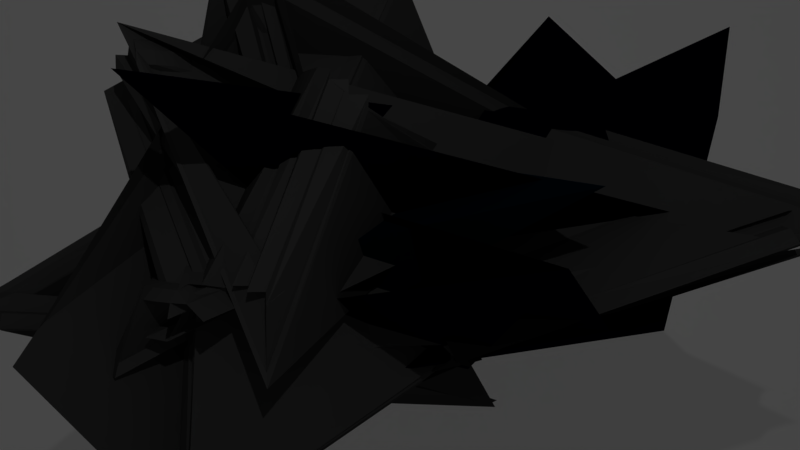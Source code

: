 # Source: corruption_animation.blend  (saved by Blender 2.79.0; exported with 4.5.12 LTS)
import bpy
from mathutils import Matrix  # noqa: F401  (used for matrix-valued properties, if any)

bpy.ops.wm.read_factory_settings(use_empty=True)
scene = bpy.context.scene
scene.name = 'Scene'

# ---- collections
col_collection_1 = bpy.data.collections.new('Collection 1'); scene.collection.children.link(col_collection_1)

# ---- materials (node trees are filled in below, after node groups)
mat_material = bpy.data.materials.new('Material')
mat_material.alpha_threshold = 0.0
mat_material.use_transparent_shadow = False
mat_material.diffuse_color = (1.0, 1.0, 1.0, 1.0)
mat_material.roughness = 0.5
mat_material.specular_intensity = 1.0
mat_material_003 = bpy.data.materials.new('Material.003')
mat_material_003.alpha_threshold = 0.0
mat_material_003.use_transparent_shadow = False
mat_material_003.diffuse_color = (0.05002, 0.05002, 0.05002, 1.0)
mat_material_003.specular_color = (0.0, 0.0, 0.0)
mat_material_003.roughness = 0.5
mat_material_003.specular_intensity = 0.0
mat_material_002 = bpy.data.materials.new('Material.002')
mat_material_002.alpha_threshold = 0.0
mat_material_002.use_transparent_shadow = False
mat_material_002.diffuse_color = (0.001045, 0.0006328, 0.004081, 1.0)
mat_material_002.roughness = 0.5
mat_material_001 = bpy.data.materials.new('Material.001')
mat_material_001.alpha_threshold = 0.0
mat_material_001.use_transparent_shadow = False
mat_material_001.diffuse_color = (0.0001039, 0.005665, 0.01254, 1.0)
mat_material_001.specular_color = (1.0, 0.9348, 0.9068)
mat_material_001.roughness = 0.5
mat_material_001.specular_intensity = 1.0

# ---- material node trees

# ---- world
world_world = bpy.data.worlds.new('World'); scene.world = world_world
world_world.color = (0.05088, 0.05088, 0.05088)
world_world.use_sun_shadow = False
world_world.sun_shadow_jitter_overblur = 0.0
world_world.cycles.sampling_method = 'MANUAL'

# ---- cameras
cam_camera = bpy.data.cameras.new('Camera')
cam_camera.clip_end = 100.0
cam_camera.lens = 35.0
cam_camera.sensor_width = 32.0
cam_camera.sensor_height = 18.0
cam_camera.display_size = 2.0
cam_camera.dof.focus_distance = 0.0
cam_camera.dof.aperture_fstop = 128.0
cam_camera.dof.aperture_blades = 6

# ---- lights
light_area_001 = bpy.data.lights.new('Area.001', 'AREA')
light_area_001.transmission_factor = 0.0
light_area_001.energy = 78.54
light_area_001.shadow_buffer_clip_start = 0.5
light_area_001.shadow_soft_size = 0.1
light_area_001.shadow_maximum_resolution = 0.006
light_area_001.use_absolute_resolution = True
light_area_001.size = 0.1
light_area_001.size_y = 0.1

# ---- meshes
me_plane_001 = bpy.data.meshes.new('Plane.001')
me_plane_001.from_pydata([(-1.0, -1.0, 0.0), (1.0, -1.0, 0.0), (-1.0, 1.0, 0.0), (1.0, 1.0, 0.0)], [], [(0, 1, 3, 2)])
me_plane_001.materials.append(mat_material)
me_plane_001.use_remesh_preserve_volume = False
me_plane_001.use_remesh_preserve_attributes = False
me_plane_001.use_mirror_vertex_groups = False
me_plane_001.update()
me_torus = bpy.data.meshes.new('Torus')
me_torus.from_pydata([(1.25, 0.0, 0.0), (1.217, 0.0, 0.125), (2.703, -1.236, 3.092), (2.578, -1.236, 3.126), (2.453, -1.236, 3.092), (2.361, -1.236, 3.001), (2.328, -1.236, 2.876), (0.7835, 0.0, -0.125), (0.875, 0.0, -0.2165), (1.0, 0.0, -0.25), (0.7328, 1.428, -1.41), (1.217, 0.0, -0.125), (1.239, 0.1632, 0.0), (1.206, 0.1588, 0.125), (2.693, -1.089, 3.092), (2.569, -1.105, 3.126), (2.445, -1.122, 3.092), (2.355, -1.134, 3.001), (-0.03899, -6.011, 1.233), (0.7768, 0.1023, -0.125), (0.8675, 0.1142, -0.2165), (0.9914, 0.1305, -0.25), (1.115, 0.1468, -0.2165), (1.206, 0.1588, -0.125), (0.4248, -5.785, 1.233), (0.3925, -5.794, 1.358), (0.3041, -5.818, 1.449), (1.834, -1.034, -0.4175), (2.423, -1.009, 3.092), (2.335, -1.033, 3.001), (-0.05813, -5.915, 1.233), (0.2643, -2.828, 0.1504), (2.321, -2.569, 0.5615), (2.442, -2.537, 0.528), (2.563, -2.504, 0.5615), (2.651, -2.48, 0.653), (0.6623, -2.553, 0.2754), (0.3413, -5.643, 1.358), (0.2568, -5.678, 1.449), (1.792, -0.9102, -0.4175), (2.386, -0.901, 3.092), (2.302, -0.936, 3.001), (-0.08966, -5.822, 1.233), (0.2313, -2.731, 0.1504), (2.285, -2.46, 0.5615), (2.4, -2.413, 0.528), (2.516, -2.365, 0.5615), (2.6, -2.33, 0.653), (0.59, -2.406, 0.2754), (0.271, -5.501, 1.358), (1.842, -0.7304, -0.451), (1.734, -0.7929, -0.4175), (0.7578, 0.4375, 0.2165), (0.6785, 0.3917, 0.125), (-0.1331, -5.734, 1.233), (0.186, -2.639, 0.1504), (2.234, -2.358, 0.5615), (2.342, -2.295, 0.528), (2.45, -2.233, 0.5615), (2.53, -2.187, 0.653), (0.4992, -2.27, 0.2754), (0.1825, -5.368, 1.358), (1.76, -0.608, -0.451), (0.7934, 0.6088, 0.25), (0.6942, 0.5327, 0.2165), (0.6216, 0.477, 0.125), (-0.1876, -5.652, 1.233), (0.1291, -2.554, 0.1504), (2.17, -2.263, 0.5615), (2.27, -2.187, 0.528), (2.369, -2.11, 0.5615), (2.441, -2.055, 0.653), (0.3914, -2.147, 0.2754), (0.07763, -5.249, 1.358), (1.663, -0.4974, -0.451), (0.7071, 0.7071, 0.25), (0.6187, 0.6187, 0.2165), (0.554, 0.554, 0.125), (-0.2522, -5.579, 1.233), (0.06149, -2.477, 0.1504), (2.095, -2.177, 0.5615), (2.183, -2.088, 0.528), (2.272, -2.0, 0.5615), (2.336, -1.935, 0.653), (0.2684, -2.039, 0.2754), (-0.04201, -5.144, 1.358), (1.553, -0.4004, -0.451), (0.6088, 0.7934, 0.25), (0.5327, 0.6942, 0.2165), (0.477, 0.6216, 0.125), (-0.326, -5.514, 1.233), (-0.01556, -2.409, 0.1504), (2.009, -2.101, 0.5615), (2.085, -2.002, 0.528), (2.161, -1.903, 0.5615), (2.217, -1.83, 0.653), (0.1325, -1.948, 0.2754), (1.476, -0.2394, -0.5425), (0.5625, 0.9743, 0.2165), (0.5, 0.866, 0.25), (0.4375, 0.7578, 0.2165), (0.3917, 0.6785, 0.125), (-0.4076, -5.459, 1.233), (-0.1008, -2.352, 0.1504), (1.914, -2.038, 0.5615), (1.976, -1.929, 0.528), (0.06998, -2.057, 0.05886), (0.1157, -1.977, 0.1504), (-0.3042, -4.954, 1.233), (0.9412, 1.259, -1.736), (0.4305, 1.039, 0.2165), (0.3827, 0.9239, 0.25), (0.3348, 0.8084, 0.2165), (0.2998, 0.7239, 0.125), (0.287, 0.6929, 3.062e-17), (-0.1927, -2.307, 0.1504), (-0.1577, -2.223, 0.05886), (-0.1098, -2.107, 0.02537), (-0.062, -1.992, 0.05886), (-0.02698, -1.907, 0.1504), (-0.4591, -4.902, 1.233), (2.509, 0.04437, -0.7219), (2.485, -0.04402, -0.6304), (2.453, -0.1648, -0.5969), (0.2265, 0.8452, 0.2165), (0.2028, 0.7568, 0.125), (0.1941, 0.7244, 3.062e-17), (-0.5798, -5.352, 1.108), (-0.2661, -2.186, 0.05886), (-0.2337, -2.065, 0.02537), (-0.2014, -1.944, 0.05886), (-0.1777, -1.856, 0.1504), (-0.6194, -4.87, 1.233), (2.353, 0.07541, -0.7219), (2.341, -0.01531, -0.6304), (-0.04047, 0.8114, 0.828), (-0.05679, 0.6875, 0.7945), (2.296, -0.3539, -0.7219), (2.292, -0.7468, -0.8469), (-0.6803, -5.332, 1.108), (-0.3783, -2.163, 0.05886), (-0.362, -2.04, 0.02537), (-0.3457, -1.916, 0.05886), (-0.3337, -1.825, 0.1504), (2.194, 0.1193, -0.8469), (2.194, 0.08582, -0.7219), (1.956, -0.3654, -0.4301), (2.194, -0.1307, -0.5969), (-0.171, 0.6949, 0.7945), (2.194, -0.3472, -0.7219), (2.194, -0.3807, -0.8469), (2.194, -0.7069, -0.9719), (-0.4925, -2.156, 0.05886), (-0.4925, -2.031, 0.02537), (-0.4925, -1.906, 0.05886), (-0.7826, -4.892, 1.108), (2.031, 0.1086, -0.8469), (2.035, 0.07541, -0.7219), (1.809, -0.375, -0.4301), (2.063, -0.1392, -0.5969), (-0.2852, 0.6875, 0.7945), (-0.2733, 0.5967, 0.703), (2.096, -0.3871, -0.8469), (3.177, -1.584, 1.733), (3.165, -1.494, 1.641), (-0.623, -2.04, 0.02537), (-0.6394, -1.916, 0.05886), (3.121, -1.155, 1.733), (1.87, 0.07672, -0.8469), (1.879, 0.04437, -0.7219), (1.665, -0.4037, -0.4301), (1.697, -0.5245, -0.3966), (-0.3975, 0.6651, 0.7945), (-0.3738, 0.5767, 0.703), (2.0, -0.4062, -0.8469), (3.077, -1.604, 1.733), (3.053, -1.516, 1.641), (3.021, -1.395, 1.608), (2.988, -1.275, 1.641), (2.964, -1.186, 1.733), (1.715, 0.02416, -0.8469), (1.49, -0.3665, -0.5216), (1.525, -0.4511, -0.4301), (-0.5537, 0.7438, 0.828), (-0.5058, 0.6283, 0.7945), (-0.4708, 0.5438, 0.703), (1.668, -0.8497, 3.9), (2.979, -1.637, 1.733), (2.944, -1.553, 1.641), (2.897, -1.437, 1.608), (2.849, -1.322, 1.641), (2.814, -1.237, 1.733), (-0.625, 1.083, 0.0), (-0.6083, 1.054, 0.125), (1.393, -0.5161, -0.4301), (-0.671, 0.686, 0.828), (-0.6085, 0.5777, 0.7945), (1.563, -0.8641, 4.025), (1.58, -0.8931, 3.9), (2.888, -1.683, 1.733), (2.842, -1.603, 1.641), (2.779, -1.495, 1.608), (2.717, -1.387, 1.641), (2.671, -1.308, 1.733), (-0.761, 0.9917, 0.0), (-0.7406, 0.9651, 0.125), (-0.8559, 0.7125, 0.7945), (-0.7798, 0.6133, 0.828), (-0.7037, 0.5141, 0.7945), (1.478, -0.921, 4.025), (1.498, -0.9476, 3.9), (1.478, -0.921, 3.775), (2.747, -1.667, 1.641), (2.671, -1.568, 1.608), (-0.8559, 0.7125, 0.3615), (2.539, -1.396, 1.733), (1.429, -3.102, 2.093), (-1.031, 0.6801, 0.703), (-0.9665, 0.6154, 0.7945), (-0.8781, 0.527, 0.828), (0.2276, 1.308, 2.485), (1.401, -1.095, 4.025), (1.425, -1.119, 3.9), (1.401, -0.9886, 3.775), (1.336, -0.9239, 3.683), (-0.8781, 0.527, 0.328), (1.517, -3.191, 1.876), (1.453, -3.126, 1.968), (1.321, -3.225, 2.093), (-1.136, 0.5605, 0.703), (-1.064, 0.5048, 0.7945), (-0.9644, 0.4287, 0.828), (-0.8652, 0.3526, 0.7945), (1.333, -1.172, 4.025), (1.36, -1.193, 3.9), (1.333, -1.172, 3.775), (1.261, -1.01, 3.683), (2.894, -2.317, 1.249), (1.42, -3.301, 1.876), (1.348, -3.246, 1.968), (-1.254, 0.4449, 0.578), (-1.225, 0.4282, 0.703), (-1.145, 0.3824, 0.7945), (-1.037, 0.3199, 0.828), (-0.9288, 0.2574, 0.7945), (0.1678, 1.081, 2.393), (1.305, -1.274, 3.9), (1.276, -1.258, 3.775), (2.929, -2.488, 1.283), (2.821, -2.425, 1.249), (2.713, -2.363, 1.283), (1.259, -3.378, 1.968), (2.532, -2.447, 1.499), (-1.295, 0.2855, 0.703), (3.749, 0.4386, 2.802), (-1.095, 0.2026, 0.828), (-0.9794, 0.1548, 0.7945), (0.1225, 0.9892, 2.393), (1.262, -1.362, 3.9), (1.231, -1.35, 3.775), (2.879, -2.591, 1.283), (2.763, -2.543, 1.249), (2.648, -2.495, 1.283), (2.563, -2.46, 1.374), (-1.378, 0.1435, 0.578), (3.613, 0.323, 2.711), (3.701, 0.2993, 2.802), (-0.7443, -0.7224, 2.606), (-1.016, 0.04641, 0.7945), (-0.9278, 0.02273, 0.703), (1.23, -1.455, 3.9), (1.198, -1.447, 3.775), (2.842, -2.699, 1.283), (2.721, -2.667, 1.249), (2.6, -2.634, 1.283), (2.512, -2.611, 1.374), (3.549, 0.1713, 2.586), (-0.9845, -0.8224, 2.481), (-0.8937, -0.8343, 2.572), (-1.162, -0.04953, 0.828), (-1.039, -0.06585, 0.7945), (-0.9478, -0.07779, 0.703), (1.211, -1.551, 3.9), (1.178, -1.547, 3.775), (2.82, -2.811, 1.283), (2.696, -2.795, 1.249), (2.572, -2.779, 1.283), (2.481, -2.767, 1.374), (-1.028, -0.9812, 2.356), (-0.9949, -0.9812, 2.481), (-1.296, -0.1801, 0.7945), (-1.171, -0.1801, 0.828), (-1.046, -0.1801, 0.7945), (-0.9545, -0.1801, 0.703), (-0.921, -0.1801, 0.578), (-0.9545, -0.1801, 0.453), (1.438, -3.986, 1.876), (2.687, -2.925, 1.249), (2.562, -2.925, 1.283), (2.471, -2.925, 1.374), (-1.018, -1.144, 2.356), (-1.377, -0.3388, 0.703), (-1.286, -0.3269, 0.7945), (-1.162, -0.3106, 0.828), (-1.039, -0.2943, 0.7945), (-0.9478, -0.2823, 0.703), (-0.9146, -0.278, 0.578), (-0.9478, -0.2823, 0.453), (-0.6001, 0.9593, 2.988), (-0.7698, -1.112, 2.106), (-0.8937, -1.128, 2.139), (-0.9845, -1.14, 2.231), (-1.207, -0.3235, 0.0), (-1.175, -0.3149, 0.125), (-1.258, -0.4712, 0.7945), (-1.137, -0.4389, 0.828), (-1.016, -0.4065, 0.7945), (-0.3183, 1.051, 2.752), (-0.286, 1.059, 2.627), (2.523, -2.564, 1.733), (2.434, -2.588, 1.641), (2.313, -2.62, 1.608), (2.193, -2.652, 1.641), (2.104, -2.676, 1.733), (-0.7164, 0.7752, 2.627), (-0.6854, 0.788, 2.752), (-0.6009, 0.8231, 2.843), (-0.4854, 0.8709, 2.877), (-0.3699, 0.9187, 2.843), (-0.2854, 0.9537, 2.752), (-0.2544, 0.9666, 2.627), (2.555, -2.661, 1.733), (2.471, -2.696, 1.641), (2.355, -2.744, 1.608), (2.24, -2.792, 1.641), (2.155, -2.827, 1.733), (-0.6441, 0.6286, 2.627), (-0.6151, 0.6453, 2.752), (-0.5358, 0.6911, 2.843), (-0.4276, 0.7536, 2.877), (-0.3193, 0.8161, 2.843), (-0.2401, 0.8618, 2.752), (-0.2111, 0.8786, 2.627), (2.601, -2.753, 1.733), (2.522, -2.799, 1.641), (2.413, -2.861, 1.608), (2.305, -2.924, 1.641), (2.226, -2.969, 1.733), (-0.5532, 0.4926, 2.627), (-0.5267, 0.513, 2.752), (-0.4541, 0.5687, 2.843), (-0.3549, 0.6448, 2.877), (-0.2557, 0.7209, 2.843), (-0.1831, 0.7766, 2.752), (-0.1566, 0.797, 2.627), (2.658, -2.838, 1.733), (2.585, -2.894, 1.641), (2.486, -2.97, 1.608), (2.387, -3.046, 1.641), (2.314, -3.102, 1.733), (-0.4454, 0.3697, 2.627), (-0.4217, 0.3934, 2.752), (-0.357, 0.4581, 2.843), (-0.2686, 0.5465, 2.877), (-0.1803, 0.6349, 2.843), (-0.1156, 0.6996, 2.752), (-0.09187, 0.7232, 2.627), (2.725, -2.915, 1.733), (2.661, -2.98, 1.641), (2.572, -3.068, 1.608), (2.484, -3.157, 1.641), (2.419, -3.221, 1.733), (-0.3225, 0.2619, 2.627), (-0.3021, 0.2885, 2.752), (-0.2464, 0.3611, 2.843), (-0.1703, 0.4602, 2.877), (-0.09421, 0.5594, 2.843), (-0.0385, 0.632, 2.752), (-0.01811, 0.6586, 2.627), (-0.0385, 0.632, 2.502), (2.747, -3.055, 1.641), (2.671, -3.155, 1.608), (2.594, -3.254, 1.641), (2.539, -3.326, 1.733), (1.859, -4.889, 1.515), (3.958, -0.06422, 0.355), (-0.124, 0.2793, 2.843), (4.066, 0.1233, 0.48), (4.129, 0.2315, 0.4465), (0.04671, 0.5751, 2.752), (0.06346, 0.6041, 2.627), (0.04671, 0.5751, 2.502), (0.0009616, 0.4958, 2.41), (-0.06154, 0.3876, 2.377), (-0.124, 0.2793, 2.41), (-1.0, 0.3745, -1.319), (2.006, -4.961, 1.515), (4.101, -0.1346, 0.355), (4.136, -0.05006, 0.4465), (4.184, 0.06542, 0.48), (4.231, 0.1809, 0.4465), (0.1386, 0.5297, 2.752), (0.1514, 0.5607, 2.627), (0.1386, 0.5297, 2.502), (0.1036, 0.4452, 2.41), (0.05578, 0.3297, 2.377), (-0.8227, 0.3886, -1.41), (2.018, -4.93, 1.39), (4.243, -0.2181, 0.23), (4.251, -0.1858, 0.355), (4.275, -0.09736, 0.4465), (4.308, 0.02338, 0.48), (4.34, 0.1441, 0.4465), (4.364, 0.2325, 0.355), (0.2443, 0.5291, 2.627), (0.2357, 0.4968, 2.502), (0.212, 0.4084, 2.41), (-0.651, 0.4621, -1.444), (2.193, -4.893, 1.298), (2.169, -4.981, 1.39), (4.403, -0.25, 0.23), (4.408, -0.2168, 0.355), (-0.3541, -0.0965, 3.822), (-0.3378, 0.02743, 3.855), (4.452, 0.1218, 0.4465), (4.464, 0.2125, 0.355), (0.3406, 0.51, 2.627), (0.3362, 0.4768, 2.502), (-0.5064, 0.5605, -1.41), (2.353, -4.798, 1.265), (2.337, -4.922, 1.298), (2.325, -5.012, 1.39), (-0.312, -0.3197, 3.605), (-0.312, -0.2862, 3.73), (-0.312, -0.1947, 3.822), (-0.2072, 0.01887, 3.855), (-0.2072, 0.1439, 3.822), (-0.312, 0.1468, 3.73), (0.4385, 0.5036, 2.627), (0.4385, 0.4701, 2.502), (-1.309, 1.622, 0.2291), (4.566, -0.0107, -0.02003), (2.484, -4.931, 1.298), (2.484, -5.023, 1.39), (0.1632, -1.239, 0.0), (0.1588, -1.206, 0.125), (-0.1651, -0.185, 3.822), (-0.07672, 0.02743, 3.855), (-0.1978, 0.06281, 3.822), (-0.2097, 0.1535, 3.73), (-0.2141, 0.1867, 3.605), (3.126, -0.2727, -1.184), (-1.195, 1.63, 0.2291), (-0.1814, -0.06112, 3.355), (-0.1651, -0.185, 3.389), (-0.1532, -0.2758, 3.48), (0.3235, -1.207, 0.0), (0.3149, -1.175, 0.125), (-0.02079, -0.1563, 3.822), (0.05158, 0.05295, 3.855), (-0.0855, 0.08514, 3.822), (-0.1092, 0.1735, 3.73), (-0.1179, 0.2059, 3.605), (3.227, -0.2527, -1.184), (3.251, -0.3411, -1.275), (-0.05315, -0.0356, 3.355), (-0.02079, -0.1563, 3.389), (0.00289, -0.2447, 3.48), (0.4784, -1.155, 0.0), (0.4655, -1.124, 0.125), (0.4305, -1.039, 0.2165), (0.3827, -0.9239, 0.25), (0.3348, -0.8084, 0.2165), (0.2998, -0.7239, 0.125), (3.311, -0.1888, -1.059), (3.324, -0.2197, -1.184), (3.359, -0.3043, -1.275), (1.927, -2.674, -1.038), (0.4305, -1.039, -0.2165), (0.4655, -1.124, -0.125), (0.625, -1.083, 0.0), (0.6083, -1.054, 0.125), (0.5625, -0.9743, 0.2165), (0.5, -0.866, 0.25), (0.4375, -0.7578, 0.2165), (0.3917, -0.6785, 0.125), (-0.9345, 1.848, 0.4456), (3.416, -0.1744, -1.184), (3.462, -0.2536, -1.275), (2.045, -2.616, -1.038), (2.107, -2.724, -1.005), (0.6083, -1.054, -0.125), (0.761, -0.9917, 0.0), (0.7406, -0.9651, 0.125), (0.6849, -0.8925, 0.2165), (0.6088, -0.7934, 0.25), (0.5327, -0.6942, 0.2165), (-0.8325, 1.876, 0.5706), (-0.8529, 1.902, 0.4456), (3.501, -0.1175, -1.184), (3.557, -0.1901, -1.275), (2.153, -2.543, -1.038), (2.229, -2.642, -1.005), (0.7406, -0.9651, -0.125), (0.8839, -0.8839, 0.0), (0.8602, -0.8602, 0.125), (0.7955, -0.7955, 0.2165), (0.7071, -0.7071, 0.25), (0.6187, -0.6187, 0.2165), (-0.7555, 1.943, 0.5706), (-0.7792, 1.967, 0.4456), (3.578, -0.04989, -1.184), (3.643, -0.1146, -1.275), (2.252, -2.457, -1.038), (2.34, -2.545, -1.005), (2.405, -2.61, -0.9135), (2.536, -2.511, -0.7885), (0.9651, -0.7406, 0.125), (0.8925, -0.6849, 0.2165), (-0.5161, 1.889, 0.6956), (-0.6153, 1.965, 0.6621), (-0.6879, 2.02, 0.5706), (-0.7145, 2.041, 0.4456), (3.646, 0.02717, -1.184), (3.718, -0.02854, -1.275), (0.7934, -0.6088, -0.25), (0.8925, -0.6849, -0.2165), (2.51, -2.49, -0.9135), (2.627, -2.375, -0.7885), (1.054, -0.6083, 0.125), (2.433, 1.138, 0.02666), (-0.4435, 1.997, 0.6956), (-0.5517, 2.06, 0.6621), (-0.631, 2.106, 0.5706), (-0.66, 2.122, 0.4456), (3.703, 0.1124, -1.184), (0.3656, 0.9905, -1.41), (0.4738, 0.928, -1.444), (0.9743, -0.5625, -0.2165), (1.054, -0.6083, -0.125), (2.699, -2.228, -0.7885), (-0.1856, 2.032, 0.5706), (2.498, 1.27, 0.02666), (-0.3856, 2.115, 0.6956), (-0.5011, 2.163, 0.6621), (-0.5856, 2.198, 0.5706), (2.271, -1.523, 2.876), (2.302, -1.536, 2.751), (0.4162, 1.093, -1.41), (0.5317, 1.045, -1.444), (1.039, -0.4305, -0.2165), (1.124, -0.4655, -0.125), (1.207, -0.3235, 0.0), (-0.1344, 2.183, 0.5706), (-0.2228, 2.206, 0.6621), (2.544, -1.495, 3.126), (2.423, -1.462, 3.092), (2.335, -1.439, 3.001), (2.302, -1.43, 2.876), (2.335, -1.439, 2.751), (0.453, 1.202, -1.41), (0.5737, 1.169, -1.444), (0.6944, 1.137, -1.41), (1.175, -0.3149, -0.125), (1.239, -0.1632, 0.0), (1.206, -0.1588, 0.125), (2.693, -1.383, 3.092), (2.569, -1.366, 3.126), (2.445, -1.35, 3.092), (2.355, -1.338, 3.001), (2.321, -1.334, 2.876), (0.7768, -0.1023, -0.125), (0.4753, 1.314, -1.41), (0.5992, 1.297, -1.444), (0.7232, 1.281, -1.41), (1.206, -0.1588, -0.125)], [], [(0, 12, 13, 1), (1, 13, 14, 2), (2, 14, 15, 3), (3, 15, 16, 4), (4, 16, 17, 5), (5, 17, 18, 6), (6, 18, 19, 7), (7, 19, 20, 8), (8, 20, 21, 9), (9, 21, 22, 10), (10, 22, 23, 11), (11, 23, 12, 0), (12, 24, 25, 13), (13, 25, 26, 14), (14, 26, 27, 15), (15, 27, 28, 16), (16, 28, 29, 17), (17, 29, 30, 18), (18, 30, 31, 19), (19, 31, 32, 20), (20, 32, 33, 21), (21, 33, 34, 22), (22, 34, 35, 23), (23, 35, 24, 12), (24, 36, 37, 25), (25, 37, 38, 26), (26, 38, 39, 27), (27, 39, 40, 28), (28, 40, 41, 29), (29, 41, 42, 30), (30, 42, 43, 31), (31, 43, 44, 32), (32, 44, 45, 33), (33, 45, 46, 34), (34, 46, 47, 35), (35, 47, 36, 24), (36, 48, 49, 37), (37, 49, 50, 38), (38, 50, 51, 39), (39, 51, 52, 40), (40, 52, 53, 41), (41, 53, 54, 42), (42, 54, 55, 43), (43, 55, 56, 44), (44, 56, 57, 45), (45, 57, 58, 46), (46, 58, 59, 47), (47, 59, 48, 36), (48, 60, 61, 49), (49, 61, 62, 50), (50, 62, 63, 51), (51, 63, 64, 52), (52, 64, 65, 53), (53, 65, 66, 54), (54, 66, 67, 55), (55, 67, 68, 56), (56, 68, 69, 57), (57, 69, 70, 58), (58, 70, 71, 59), (59, 71, 60, 48), (60, 72, 73, 61), (61, 73, 74, 62), (62, 74, 75, 63), (63, 75, 76, 64), (64, 76, 77, 65), (65, 77, 78, 66), (66, 78, 79, 67), (67, 79, 80, 68), (68, 80, 81, 69), (69, 81, 82, 70), (70, 82, 83, 71), (71, 83, 72, 60), (72, 84, 85, 73), (73, 85, 86, 74), (74, 86, 87, 75), (75, 87, 88, 76), (76, 88, 89, 77), (77, 89, 90, 78), (78, 90, 91, 79), (79, 91, 92, 80), (80, 92, 93, 81), (81, 93, 94, 82), (82, 94, 95, 83), (83, 95, 84, 72), (84, 96, 97, 85), (85, 97, 98, 86), (86, 98, 99, 87), (87, 99, 100, 88), (88, 100, 101, 89), (89, 101, 102, 90), (90, 102, 103, 91), (91, 103, 104, 92), (92, 104, 105, 93), (93, 105, 106, 94), (94, 106, 107, 95), (95, 107, 96, 84), (96, 108, 109, 97), (97, 109, 110, 98), (98, 110, 111, 99), (99, 111, 112, 100), (100, 112, 113, 101), (101, 113, 114, 102), (102, 114, 115, 103), (103, 115, 116, 104), (104, 116, 117, 105), (105, 117, 118, 106), (106, 118, 119, 107), (107, 119, 108, 96), (108, 120, 121, 109), (109, 121, 122, 110), (110, 122, 123, 111), (111, 123, 124, 112), (112, 124, 125, 113), (113, 125, 126, 114), (114, 126, 127, 115), (115, 127, 128, 116), (116, 128, 129, 117), (117, 129, 130, 118), (118, 130, 131, 119), (119, 131, 120, 108), (120, 132, 133, 121), (121, 133, 134, 122), (122, 134, 135, 123), (123, 135, 136, 124), (124, 136, 137, 125), (125, 137, 138, 126), (126, 138, 139, 127), (127, 139, 140, 128), (128, 140, 141, 129), (129, 141, 142, 130), (130, 142, 143, 131), (131, 143, 132, 120), (132, 144, 145, 133), (133, 145, 146, 134), (134, 146, 147, 135), (135, 147, 148, 136), (136, 148, 149, 137), (137, 149, 150, 138), (138, 150, 151, 139), (139, 151, 152, 140), (140, 152, 153, 141), (141, 153, 154, 142), (142, 154, 155, 143), (143, 155, 144, 132), (144, 156, 157, 145), (145, 157, 158, 146), (146, 158, 159, 147), (147, 159, 160, 148), (148, 160, 161, 149), (149, 161, 162, 150), (150, 162, 163, 151), (151, 163, 164, 152), (152, 164, 165, 153), (153, 165, 166, 154), (154, 166, 167, 155), (155, 167, 156, 144), (156, 168, 169, 157), (157, 169, 170, 158), (158, 170, 171, 159), (159, 171, 172, 160), (160, 172, 173, 161), (161, 173, 174, 162), (162, 174, 175, 163), (163, 175, 176, 164), (164, 176, 177, 165), (165, 177, 178, 166), (166, 178, 179, 167), (167, 179, 168, 156), (168, 180, 181, 169), (169, 181, 182, 170), (170, 182, 183, 171), (171, 183, 184, 172), (172, 184, 185, 173), (173, 185, 186, 174), (174, 186, 187, 175), (175, 187, 188, 176), (176, 188, 189, 177), (177, 189, 190, 178), (178, 190, 191, 179), (179, 191, 180, 168), (180, 192, 193, 181), (181, 193, 194, 182), (182, 194, 195, 183), (183, 195, 196, 184), (184, 196, 197, 185), (185, 197, 198, 186), (186, 198, 199, 187), (187, 199, 200, 188), (188, 200, 201, 189), (189, 201, 202, 190), (190, 202, 203, 191), (191, 203, 192, 180), (192, 204, 205, 193), (193, 205, 206, 194), (194, 206, 207, 195), (195, 207, 208, 196), (196, 208, 209, 197), (197, 209, 210, 198), (198, 210, 211, 199), (199, 211, 212, 200), (200, 212, 213, 201), (201, 213, 214, 202), (202, 214, 215, 203), (203, 215, 204, 192), (204, 216, 217, 205), (205, 217, 218, 206), (206, 218, 219, 207), (207, 219, 220, 208), (208, 220, 221, 209), (209, 221, 222, 210), (210, 222, 223, 211), (211, 223, 224, 212), (212, 224, 225, 213), (213, 225, 226, 214), (214, 226, 227, 215), (215, 227, 216, 204), (216, 228, 229, 217), (217, 229, 230, 218), (218, 230, 231, 219), (219, 231, 232, 220), (220, 232, 233, 221), (221, 233, 234, 222), (222, 234, 235, 223), (223, 235, 236, 224), (224, 236, 237, 225), (225, 237, 238, 226), (226, 238, 239, 227), (227, 239, 228, 216), (228, 240, 241, 229), (229, 241, 242, 230), (230, 242, 243, 231), (231, 243, 244, 232), (232, 244, 245, 233), (233, 245, 246, 234), (234, 246, 247, 235), (235, 247, 248, 236), (236, 248, 249, 237), (237, 249, 250, 238), (238, 250, 251, 239), (239, 251, 240, 228), (240, 252, 253, 241), (241, 253, 254, 242), (242, 254, 255, 243), (243, 255, 256, 244), (244, 256, 257, 245), (245, 257, 258, 246), (246, 258, 259, 247), (247, 259, 260, 248), (248, 260, 261, 249), (249, 261, 262, 250), (250, 262, 263, 251), (251, 263, 252, 240), (252, 264, 265, 253), (253, 265, 266, 254), (254, 266, 267, 255), (255, 267, 268, 256), (256, 268, 269, 257), (257, 269, 270, 258), (258, 270, 271, 259), (259, 271, 272, 260), (260, 272, 273, 261), (261, 273, 274, 262), (262, 274, 275, 263), (263, 275, 264, 252), (264, 276, 277, 265), (265, 277, 278, 266), (266, 278, 279, 267), (267, 279, 280, 268), (268, 280, 281, 269), (269, 281, 282, 270), (270, 282, 283, 271), (271, 283, 284, 272), (272, 284, 285, 273), (273, 285, 286, 274), (274, 286, 287, 275), (275, 287, 276, 264), (276, 288, 289, 277), (277, 289, 290, 278), (278, 290, 291, 279), (279, 291, 292, 280), (280, 292, 293, 281), (281, 293, 294, 282), (282, 294, 295, 283), (283, 295, 296, 284), (284, 296, 297, 285), (285, 297, 298, 286), (286, 298, 299, 287), (287, 299, 288, 276), (288, 300, 301, 289), (289, 301, 302, 290), (290, 302, 303, 291), (291, 303, 304, 292), (292, 304, 305, 293), (293, 305, 306, 294), (294, 306, 307, 295), (295, 307, 308, 296), (296, 308, 309, 297), (297, 309, 310, 298), (298, 310, 311, 299), (299, 311, 300, 288), (300, 312, 313, 301), (301, 313, 314, 302), (302, 314, 315, 303), (303, 315, 316, 304), (304, 316, 317, 305), (305, 317, 318, 306), (306, 318, 319, 307), (307, 319, 320, 308), (308, 320, 321, 309), (309, 321, 322, 310), (310, 322, 323, 311), (311, 323, 312, 300), (312, 324, 325, 313), (313, 325, 326, 314), (314, 326, 327, 315), (315, 327, 328, 316), (316, 328, 329, 317), (317, 329, 330, 318), (318, 330, 331, 319), (319, 331, 332, 320), (320, 332, 333, 321), (321, 333, 334, 322), (322, 334, 335, 323), (323, 335, 324, 312), (324, 336, 337, 325), (325, 337, 338, 326), (326, 338, 339, 327), (327, 339, 340, 328), (328, 340, 341, 329), (329, 341, 342, 330), (330, 342, 343, 331), (331, 343, 344, 332), (332, 344, 345, 333), (333, 345, 346, 334), (334, 346, 347, 335), (335, 347, 336, 324), (336, 348, 349, 337), (337, 349, 350, 338), (338, 350, 351, 339), (339, 351, 352, 340), (340, 352, 353, 341), (341, 353, 354, 342), (342, 354, 355, 343), (343, 355, 356, 344), (344, 356, 357, 345), (345, 357, 358, 346), (346, 358, 359, 347), (347, 359, 348, 336), (348, 360, 361, 349), (349, 361, 362, 350), (350, 362, 363, 351), (351, 363, 364, 352), (352, 364, 365, 353), (353, 365, 366, 354), (354, 366, 367, 355), (355, 367, 368, 356), (356, 368, 369, 357), (357, 369, 370, 358), (358, 370, 371, 359), (359, 371, 360, 348), (360, 372, 373, 361), (361, 373, 374, 362), (362, 374, 375, 363), (363, 375, 376, 364), (364, 376, 377, 365), (365, 377, 378, 366), (366, 378, 379, 367), (367, 379, 380, 368), (368, 380, 381, 369), (369, 381, 382, 370), (370, 382, 383, 371), (371, 383, 372, 360), (372, 384, 385, 373), (373, 385, 386, 374), (374, 386, 387, 375), (375, 387, 388, 376), (376, 388, 389, 377), (377, 389, 390, 378), (378, 390, 391, 379), (379, 391, 392, 380), (380, 392, 393, 381), (381, 393, 394, 382), (382, 394, 395, 383), (383, 395, 384, 372), (384, 396, 397, 385), (385, 397, 398, 386), (386, 398, 399, 387), (387, 399, 400, 388), (388, 400, 401, 389), (389, 401, 402, 390), (390, 402, 403, 391), (391, 403, 404, 392), (392, 404, 405, 393), (393, 405, 406, 394), (394, 406, 407, 395), (395, 407, 396, 384), (396, 408, 409, 397), (397, 409, 410, 398), (398, 410, 411, 399), (399, 411, 412, 400), (400, 412, 413, 401), (401, 413, 414, 402), (402, 414, 415, 403), (403, 415, 416, 404), (404, 416, 417, 405), (405, 417, 418, 406), (406, 418, 419, 407), (407, 419, 408, 396), (408, 420, 421, 409), (409, 421, 422, 410), (410, 422, 423, 411), (411, 423, 424, 412), (412, 424, 425, 413), (413, 425, 426, 414), (414, 426, 427, 415), (415, 427, 428, 416), (416, 428, 429, 417), (417, 429, 430, 418), (418, 430, 431, 419), (419, 431, 420, 408), (420, 432, 433, 421), (421, 433, 434, 422), (422, 434, 435, 423), (423, 435, 436, 424), (424, 436, 437, 425), (425, 437, 438, 426), (426, 438, 439, 427), (427, 439, 440, 428), (428, 440, 441, 429), (429, 441, 442, 430), (430, 442, 443, 431), (431, 443, 432, 420), (432, 444, 445, 433), (433, 445, 446, 434), (434, 446, 447, 435), (435, 447, 448, 436), (436, 448, 449, 437), (437, 449, 450, 438), (438, 450, 451, 439), (439, 451, 452, 440), (440, 452, 453, 441), (441, 453, 454, 442), (442, 454, 455, 443), (443, 455, 444, 432), (444, 456, 457, 445), (445, 457, 458, 446), (446, 458, 459, 447), (447, 459, 460, 448), (448, 460, 461, 449), (449, 461, 462, 450), (450, 462, 463, 451), (451, 463, 464, 452), (452, 464, 465, 453), (453, 465, 466, 454), (454, 466, 467, 455), (455, 467, 456, 444), (456, 468, 469, 457), (457, 469, 470, 458), (458, 470, 471, 459), (459, 471, 472, 460), (460, 472, 473, 461), (461, 473, 474, 462), (462, 474, 475, 463), (463, 475, 476, 464), (464, 476, 477, 465), (465, 477, 478, 466), (466, 478, 479, 467), (467, 479, 468, 456), (468, 480, 481, 469), (469, 481, 482, 470), (470, 482, 483, 471), (471, 483, 484, 472), (472, 484, 485, 473), (473, 485, 486, 474), (474, 486, 487, 475), (475, 487, 488, 476), (476, 488, 489, 477), (477, 489, 490, 478), (478, 490, 491, 479), (479, 491, 480, 468), (480, 492, 493, 481), (481, 493, 494, 482), (482, 494, 495, 483), (483, 495, 496, 484), (484, 496, 497, 485), (485, 497, 498, 486), (486, 498, 499, 487), (487, 499, 500, 488), (488, 500, 501, 489), (489, 501, 502, 490), (490, 502, 503, 491), (491, 503, 492, 480), (492, 504, 505, 493), (493, 505, 506, 494), (494, 506, 507, 495), (495, 507, 508, 496), (496, 508, 509, 497), (497, 509, 510, 498), (498, 510, 511, 499), (499, 511, 512, 500), (500, 512, 513, 501), (501, 513, 514, 502), (502, 514, 515, 503), (503, 515, 504, 492), (504, 516, 517, 505), (505, 517, 518, 506), (506, 518, 519, 507), (507, 519, 520, 508), (508, 520, 521, 509), (509, 521, 522, 510), (510, 522, 523, 511), (511, 523, 524, 512), (512, 524, 525, 513), (513, 525, 526, 514), (514, 526, 527, 515), (515, 527, 516, 504), (516, 528, 529, 517), (517, 529, 530, 518), (518, 530, 531, 519), (519, 531, 532, 520), (520, 532, 533, 521), (521, 533, 534, 522), (522, 534, 535, 523), (523, 535, 536, 524), (524, 536, 537, 525), (525, 537, 538, 526), (526, 538, 539, 527), (527, 539, 528, 516), (528, 540, 541, 529), (529, 541, 542, 530), (530, 542, 543, 531), (531, 543, 544, 532), (532, 544, 545, 533), (533, 545, 546, 534), (534, 546, 547, 535), (535, 547, 548, 536), (536, 548, 549, 537), (537, 549, 550, 538), (538, 550, 551, 539), (539, 551, 540, 528), (540, 552, 553, 541), (541, 553, 554, 542), (542, 554, 555, 543), (543, 555, 556, 544), (544, 556, 557, 545), (545, 557, 558, 546), (546, 558, 559, 547), (547, 559, 560, 548), (548, 560, 561, 549), (549, 561, 562, 550), (550, 562, 563, 551), (551, 563, 552, 540), (552, 564, 565, 553), (553, 565, 566, 554), (554, 566, 567, 555), (555, 567, 568, 556), (556, 568, 569, 557), (557, 569, 570, 558), (558, 570, 571, 559), (559, 571, 572, 560), (560, 572, 573, 561), (561, 573, 574, 562), (562, 574, 575, 563), (563, 575, 564, 552), (564, 0, 1, 565), (565, 1, 2, 566), (566, 2, 3, 567), (567, 3, 4, 568), (568, 4, 5, 569), (569, 5, 6, 570), (570, 6, 7, 571), (571, 7, 8, 572), (572, 8, 9, 573), (573, 9, 10, 574), (574, 10, 11, 575), (575, 11, 0, 564)])
me_torus.materials.append(mat_material_003)
me_torus.use_remesh_preserve_volume = False
me_torus.use_remesh_preserve_attributes = False
me_torus.use_mirror_vertex_groups = False
me_torus.update()
me_icosphere = bpy.data.meshes.new('Icosphere')
me_icosphere.from_pydata([(2.0, 0.2165, 1.117), (-1.235, -2.301, -0.05181), (-4.053, -0.6735, 0.8685), (0.3832, 0.5453, 0.9266), (0.3199, 0.5019, 0.1419), (-0.8219, 0.3927, 0.5552), (-0.3265, -0.8281, 1.101), (-1.193, 0.09431, 0.8808), (-0.7236, 0.5257, 0.4472), (0.2764, 0.8506, 0.4472), (0.6836, -3.705, 3.124), (0.0, 0.0, 1.0), (-0.01464, 1.887, -0.02711), (-1.069, 0.7032, -0.5092), (-1.345, -1.75, -0.02744), (0.2321, -0.08392, 1.317), (0.609, -0.3356, 0.7808), (1.384, -1.533, 2.04), (-0.6882, -0.5, -0.5257), (-3.321, 2.262, 2.154), (0.7065, -0.6833, 0.4412), (0.0574, -4.187, 0.6649), (1.184, -3.802, 2.12), (0.9511, 0.309, 0.0), (2.259, 1.884, 1.397), (0.5878, -0.809, 0.0), (-0.9511, -0.309, 0.0), (3.0, -1.368, 0.305), (0.6421, 0.9516, 2.07), (-0.9511, 0.309, 0.0), (0.467, -1.543, 3.185), (0.7604, 0.9038, 0.4589), (0.6882, -0.5, 0.5257), (-0.2629, -0.809, 0.5257), (1.58, -1.965, 0.0613), (0.4594, 1.16, 1.366), (0.6882, 0.5, 0.5257), (0.1625, -0.5, 0.8507), (-0.1388, 1.326, 0.8522), (0.5945, 0.01835, -0.1316), (-0.4253, 0.309, 0.8507), (-0.1397, 0.9354, 0.4473)], [], [(0, 13, 12), (1, 13, 15), (0, 12, 17), (0, 17, 19), (0, 19, 16), (1, 15, 22), (2, 14, 24), (3, 18, 26), (4, 20, 28), (5, 21, 30), (1, 22, 25), (2, 24, 27), (3, 26, 29), (4, 28, 31), (5, 30, 23), (6, 32, 37), (7, 33, 39), (8, 34, 40), (9, 35, 41), (10, 36, 38), (38, 41, 11), (38, 36, 41), (36, 9, 41), (41, 40, 11), (41, 35, 40), (35, 8, 40), (40, 39, 11), (40, 34, 39), (34, 7, 39), (39, 37, 11), (39, 33, 37), (33, 6, 37), (37, 38, 11), (37, 32, 38), (32, 10, 38), (23, 36, 10), (23, 30, 36), (30, 9, 36), (31, 35, 9), (31, 28, 35), (28, 8, 35), (29, 34, 8), (29, 26, 34), (26, 7, 34), (27, 33, 7), (27, 24, 33), (24, 6, 33), (25, 32, 6), (25, 22, 32), (22, 10, 32), (30, 31, 9), (30, 21, 31), (21, 4, 31), (28, 29, 8), (28, 20, 29), (20, 3, 29), (26, 27, 7), (26, 18, 27), (18, 2, 27), (24, 25, 6), (24, 14, 25), (14, 1, 25), (22, 23, 10), (22, 15, 23), (15, 5, 23), (16, 21, 5), (16, 19, 21), (19, 4, 21), (19, 20, 4), (19, 17, 20), (17, 3, 20), (17, 18, 3), (17, 12, 18), (12, 2, 18), (15, 16, 5), (15, 13, 16), (13, 0, 16), (12, 14, 2), (12, 13, 14), (13, 1, 14)])
me_icosphere.materials.append(mat_material_002)
me_icosphere.use_remesh_preserve_volume = False
me_icosphere.use_remesh_preserve_attributes = False
me_icosphere.use_mirror_vertex_groups = False
me_icosphere.update()
me_cube_001 = bpy.data.meshes.new('Cube.001')
me_cube_001.from_pydata([(0.3352, 0.3042, -0.9176), (1.009, 0.202, -0.2843), (0.7514, 1.309, -2.85), (0.129, 1.875, -1.365), (-1.035, -1.426, 0.1985), (0.3991, -0.8597, 0.32), (0.302, 2.745, -0.788), (2.253, 1.62, -1.596)], [], [(0, 1, 3, 2), (2, 3, 7, 6), (6, 7, 5, 4), (4, 5, 1, 0), (2, 6, 4, 0), (7, 3, 1, 5)])
me_cube_001.materials.append(mat_material_001)
me_cube_001.use_remesh_preserve_volume = False
me_cube_001.use_remesh_preserve_attributes = False
me_cube_001.use_mirror_vertex_groups = False
me_cube_001.update()

# ---- objects
ob_plane = bpy.data.objects.new('Plane', me_plane_001)
ob_area = bpy.data.objects.new('Area', light_area_001)
ob_camera = bpy.data.objects.new('Camera', cam_camera)
ob_torus = bpy.data.objects.new('Torus', me_torus)
ob_icosphere = bpy.data.objects.new('Icosphere', me_icosphere)
ob_cube = bpy.data.objects.new('Cube', me_cube_001)

# ---- transforms, parenting, visibility, modifiers, constraints
ob_plane.location = (13.31, 0.0, 0.0)
ob_plane.rotation_euler = (-0.0, 1.571, 0.0)
ob_plane.scale = (25.01, 25.01, 25.01)
ob_plane.lineart.crease_threshold = 0.0
ob_area.location = (-9.14, 0.0, 5.008)
ob_area.rotation_euler = (0.0, -1.197, 0.0)
ob_area.lineart.crease_threshold = 0.0
ob_camera.location = (-8.02, 0.6124, 1.406)
ob_camera.rotation_euler = (1.508, 0.0003945, -1.624)
ob_camera.lineart.crease_threshold = 0.0
ob_torus.location = (0.1255, 1.629, -0.3418)
ob_torus.lineart.crease_threshold = 0.0
ob_icosphere.location = (1.303, -0.02946, -0.06692)
ob_icosphere.lineart.crease_threshold = 0.0
ob_cube.location = (0.0, 0.0, 1.076)
ob_cube.lineart.crease_threshold = 0.0

# ---- collection membership
col_collection_1.objects.link(ob_plane)
col_collection_1.objects.link(ob_area)
col_collection_1.objects.link(ob_camera)
col_collection_1.objects.link(ob_torus)
col_collection_1.objects.link(ob_icosphere)
col_collection_1.objects.link(ob_cube)

# ---- scene / render settings (as saved in the file)
scene.camera = ob_camera
scene.frame_start = 1; scene.frame_end = 250; scene.frame_set(27)
scene.render.engine = 'BLENDER_EEVEE_NEXT'
scene.render.resolution_percentage = 50
scene.render.dither_intensity = 0.0
scene.cycles.use_denoising = False
scene.cycles.samples = 128
scene.cycles.sampling_pattern = 'TABULATED_SOBOL'
scene.cycles.use_adaptive_sampling = False
scene.cycles.use_light_tree = False
scene.cycles.blur_glossy = 0.0
scene.cycles.sample_clamp_indirect = 0.0
scene.view_settings.view_transform = 'Standard'
bpy.context.view_layer.update()
